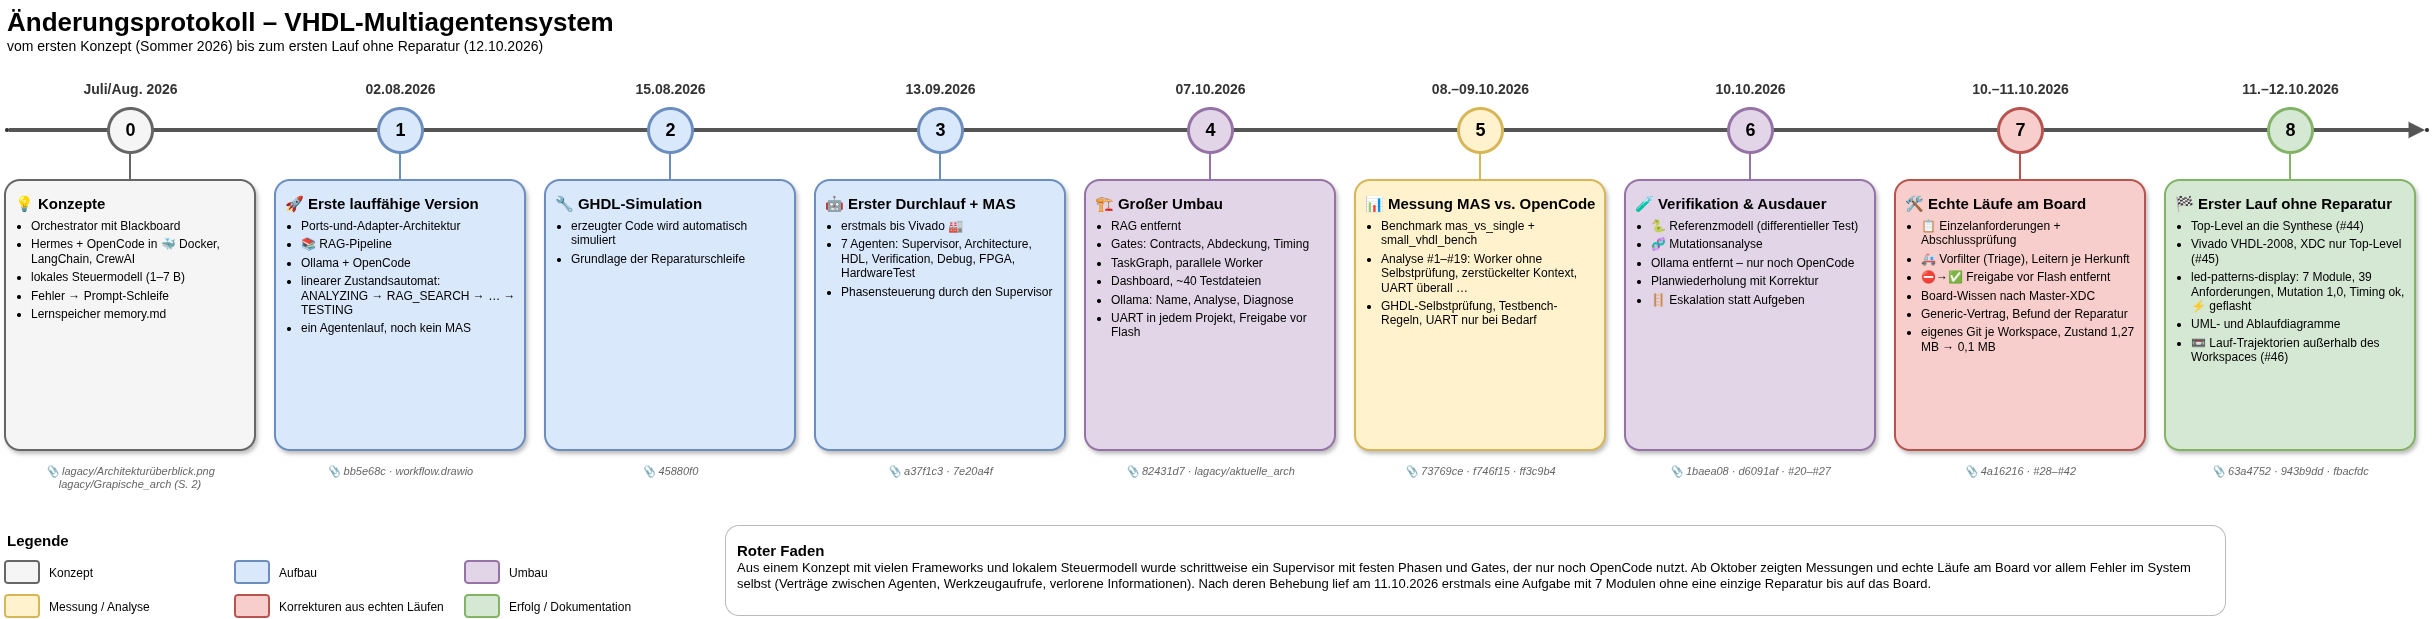

The diagram above was exported from draw.io. Its source (the exported page's mxGraphModel, read from the mxfile embedded in the PNG):
<mxGraphModel dx="2457" dy="1520" grid="1" gridSize="10" guides="1" tooltips="1" connect="1" arrows="1" fold="1" page="1" pageScale="1" pageWidth="2510" pageHeight="680" background="#ffffff" math="0" shadow="0">
  <root>
    <mxCell id="0" />
    <mxCell id="1" parent="0" />
    <mxCell id="t1" parent="1" style="text;html=1;align=left;verticalAlign=top;fontSize=14;" value="&lt;b style='font-size:26px'&gt;Änderungsprotokoll – VHDL-Multiagentensystem&lt;/b&gt;&lt;br&gt;vom ersten Konzept (Sommer 2026) bis zum ersten Lauf ohne Reparatur (12.10.2026)" vertex="1">
      <mxGeometry height="40" width="1600" x="40" y="20" as="geometry" />
    </mxCell>
    <mxCell id="t2" parent="1" style="ellipse;fillColor=#333333;strokeColor=none;" value="" vertex="1">
      <mxGeometry height="4" width="4" x="40" y="148" as="geometry" />
    </mxCell>
    <mxCell id="t3" parent="1" style="ellipse;fillColor=#333333;strokeColor=none;" value="" vertex="1">
      <mxGeometry height="4" width="4" x="2460" y="148" as="geometry" />
    </mxCell>
    <mxCell id="t4" edge="1" parent="1" source="t2" style="endArrow=block;endFill=1;strokeWidth=4;strokeColor=#555555;" target="t3" value="">
      <mxGeometry relative="1" as="geometry" />
    </mxCell>
    <mxCell id="t5" parent="1" style="ellipse;html=1;fillColor=#f5f5f5;strokeColor=#666666;strokeWidth=3;fontSize=16;" value="&lt;b style='font-size:18px'&gt;0&lt;/b&gt;" vertex="1">
      <mxGeometry height="44" width="44" x="143" y="128" as="geometry" />
    </mxCell>
    <mxCell id="t6" parent="1" style="text;html=1;align=center;verticalAlign=bottom;fontSize=14;fontColor=#333333;" value="&lt;b&gt;Juli/Aug. 2026&lt;/b&gt;" vertex="1">
      <mxGeometry height="40" width="250" x="40" y="80" as="geometry" />
    </mxCell>
    <mxCell id="t7" parent="1" style="rounded=1;arcSize=6;html=1;whiteSpace=wrap;align=left;verticalAlign=top;spacing=10;fillColor=#f5f5f5;strokeColor=#666666;strokeWidth=2;shadow=1;fontSize=12;" value="&lt;div style='font-size:15px;font-weight:bold;margin-bottom:6px'&gt;💡 Konzepte&lt;/div&gt;&lt;ul style='margin:0;padding-left:16px;text-align:left'&gt;&lt;li style='margin-bottom:4px'&gt;Orchestrator mit Blackboard&lt;/li&gt;&lt;li style='margin-bottom:4px'&gt;Hermes + OpenCode in 🐳 Docker, LangChain, CrewAI&lt;/li&gt;&lt;li style='margin-bottom:4px'&gt;lokales Steuermodell (1–7 B)&lt;/li&gt;&lt;li style='margin-bottom:4px'&gt;Fehler → Prompt-Schleife&lt;/li&gt;&lt;li style='margin-bottom:4px'&gt;Lernspeicher memory.md&lt;/li&gt;&lt;/ul&gt;" vertex="1">
      <mxGeometry height="270" width="250" x="40" y="200" as="geometry" />
    </mxCell>
    <mxCell id="t8" parent="1" style="text;html=1;align=center;verticalAlign=top;fontSize=11;fontColor=#666666;whiteSpace=wrap;" value="&lt;i&gt;📎 lagacy/Architekturüberblick.png&lt;br&gt;lagacy/Grapische_arch (S. 2)&lt;/i&gt;" vertex="1">
      <mxGeometry height="40" width="250" x="40" y="478" as="geometry" />
    </mxCell>
    <mxCell id="t9" parent="1" style="fillColor=#666666;strokeColor=none;" value="" vertex="1">
      <mxGeometry height="28" width="2" x="164" y="172" as="geometry" />
    </mxCell>
    <mxCell id="t10" parent="1" style="ellipse;html=1;fillColor=#dae8fc;strokeColor=#6c8ebf;strokeWidth=3;fontSize=16;" value="&lt;b style='font-size:18px'&gt;1&lt;/b&gt;" vertex="1">
      <mxGeometry height="44" width="44" x="413" y="128" as="geometry" />
    </mxCell>
    <mxCell id="t11" parent="1" style="text;html=1;align=center;verticalAlign=bottom;fontSize=14;fontColor=#333333;" value="&lt;b&gt;02.08.2026&lt;/b&gt;" vertex="1">
      <mxGeometry height="40" width="250" x="310" y="80" as="geometry" />
    </mxCell>
    <mxCell id="t12" parent="1" style="rounded=1;arcSize=6;html=1;whiteSpace=wrap;align=left;verticalAlign=top;spacing=10;fillColor=#dae8fc;strokeColor=#6c8ebf;strokeWidth=2;shadow=1;fontSize=12;" value="&lt;div style='font-size:15px;font-weight:bold;margin-bottom:6px'&gt;🚀 Erste lauffähige Version&lt;/div&gt;&lt;ul style='margin:0;padding-left:16px;text-align:left'&gt;&lt;li style='margin-bottom:4px'&gt;Ports-und-Adapter-Architektur&lt;/li&gt;&lt;li style='margin-bottom:4px'&gt;📚 RAG-Pipeline&lt;/li&gt;&lt;li style='margin-bottom:4px'&gt;Ollama + OpenCode&lt;/li&gt;&lt;li style='margin-bottom:4px'&gt;linearer Zustandsautomat:&lt;br&gt;ANALYZING → RAG_SEARCH → … → TESTING&lt;/li&gt;&lt;li style='margin-bottom:4px'&gt;ein Agentenlauf, noch kein MAS&lt;/li&gt;&lt;/ul&gt;" vertex="1">
      <mxGeometry height="270" width="250" x="310" y="200" as="geometry" />
    </mxCell>
    <mxCell id="t13" parent="1" style="text;html=1;align=center;verticalAlign=top;fontSize=11;fontColor=#666666;whiteSpace=wrap;" value="&lt;i&gt;📎 bb5e68c · workflow.drawio&lt;/i&gt;" vertex="1">
      <mxGeometry height="40" width="250" x="310" y="478" as="geometry" />
    </mxCell>
    <mxCell id="t14" parent="1" style="fillColor=#6c8ebf;strokeColor=none;" value="" vertex="1">
      <mxGeometry height="28" width="2" x="434" y="172" as="geometry" />
    </mxCell>
    <mxCell id="t15" parent="1" style="ellipse;html=1;fillColor=#dae8fc;strokeColor=#6c8ebf;strokeWidth=3;fontSize=16;" value="&lt;b style='font-size:18px'&gt;2&lt;/b&gt;" vertex="1">
      <mxGeometry height="44" width="44" x="683" y="128" as="geometry" />
    </mxCell>
    <mxCell id="t16" parent="1" style="text;html=1;align=center;verticalAlign=bottom;fontSize=14;fontColor=#333333;" value="&lt;b&gt;15.08.2026&lt;/b&gt;" vertex="1">
      <mxGeometry height="40" width="250" x="580" y="80" as="geometry" />
    </mxCell>
    <mxCell id="t17" parent="1" style="rounded=1;arcSize=6;html=1;whiteSpace=wrap;align=left;verticalAlign=top;spacing=10;fillColor=#dae8fc;strokeColor=#6c8ebf;strokeWidth=2;shadow=1;fontSize=12;" value="&lt;div style='font-size:15px;font-weight:bold;margin-bottom:6px'&gt;🔧 GHDL-Simulation&lt;/div&gt;&lt;ul style='margin:0;padding-left:16px;text-align:left'&gt;&lt;li style='margin-bottom:4px'&gt;erzeugter Code wird automatisch simuliert&lt;/li&gt;&lt;li style='margin-bottom:4px'&gt;Grundlage der Reparaturschleife&lt;/li&gt;&lt;/ul&gt;" vertex="1">
      <mxGeometry height="270" width="250" x="580" y="200" as="geometry" />
    </mxCell>
    <mxCell id="t18" parent="1" style="text;html=1;align=center;verticalAlign=top;fontSize=11;fontColor=#666666;whiteSpace=wrap;" value="&lt;i&gt;📎 45880f0&lt;/i&gt;" vertex="1">
      <mxGeometry height="40" width="250" x="580" y="478" as="geometry" />
    </mxCell>
    <mxCell id="t19" parent="1" style="fillColor=#6c8ebf;strokeColor=none;" value="" vertex="1">
      <mxGeometry height="28" width="2" x="704" y="172" as="geometry" />
    </mxCell>
    <mxCell id="t20" parent="1" style="ellipse;html=1;fillColor=#dae8fc;strokeColor=#6c8ebf;strokeWidth=3;fontSize=16;" value="&lt;b style='font-size:18px'&gt;3&lt;/b&gt;" vertex="1">
      <mxGeometry height="44" width="44" x="953" y="128" as="geometry" />
    </mxCell>
    <mxCell id="t21" parent="1" style="text;html=1;align=center;verticalAlign=bottom;fontSize=14;fontColor=#333333;" value="&lt;b&gt;13.09.2026&lt;/b&gt;" vertex="1">
      <mxGeometry height="40" width="250" x="850" y="80" as="geometry" />
    </mxCell>
    <mxCell id="t22" parent="1" style="rounded=1;arcSize=6;html=1;whiteSpace=wrap;align=left;verticalAlign=top;spacing=10;fillColor=#dae8fc;strokeColor=#6c8ebf;strokeWidth=2;shadow=1;fontSize=12;" value="&lt;div style='font-size:15px;font-weight:bold;margin-bottom:6px'&gt;🤖 Erster Durchlauf + MAS&lt;/div&gt;&lt;ul style='margin:0;padding-left:16px;text-align:left'&gt;&lt;li style='margin-bottom:4px'&gt;erstmals bis Vivado 🏭&lt;/li&gt;&lt;li style='margin-bottom:4px'&gt;7 Agenten: Supervisor, Architecture, HDL, Verification, Debug, FPGA, HardwareTest&lt;/li&gt;&lt;li style='margin-bottom:4px'&gt;Phasensteuerung durch den Supervisor&lt;/li&gt;&lt;/ul&gt;" vertex="1">
      <mxGeometry height="270" width="250" x="850" y="200" as="geometry" />
    </mxCell>
    <mxCell id="t23" parent="1" style="text;html=1;align=center;verticalAlign=top;fontSize=11;fontColor=#666666;whiteSpace=wrap;" value="&lt;i&gt;📎 a37f1c3 · 7e20a4f&lt;/i&gt;" vertex="1">
      <mxGeometry height="40" width="250" x="850" y="478" as="geometry" />
    </mxCell>
    <mxCell id="t24" parent="1" style="fillColor=#6c8ebf;strokeColor=none;" value="" vertex="1">
      <mxGeometry height="28" width="2" x="974" y="172" as="geometry" />
    </mxCell>
    <mxCell id="t25" parent="1" style="ellipse;html=1;fillColor=#e1d5e7;strokeColor=#9673a6;strokeWidth=3;fontSize=16;" value="&lt;b style='font-size:18px'&gt;4&lt;/b&gt;" vertex="1">
      <mxGeometry height="44" width="44" x="1223" y="128" as="geometry" />
    </mxCell>
    <mxCell id="t26" parent="1" style="text;html=1;align=center;verticalAlign=bottom;fontSize=14;fontColor=#333333;" value="&lt;b&gt;07.10.2026&lt;/b&gt;" vertex="1">
      <mxGeometry height="40" width="250" x="1120" y="80" as="geometry" />
    </mxCell>
    <mxCell id="t27" parent="1" style="rounded=1;arcSize=6;html=1;whiteSpace=wrap;align=left;verticalAlign=top;spacing=10;fillColor=#e1d5e7;strokeColor=#9673a6;strokeWidth=2;shadow=1;fontSize=12;" value="&lt;div style='font-size:15px;font-weight:bold;margin-bottom:6px'&gt;🏗 Großer Umbau&lt;/div&gt;&lt;ul style='margin:0;padding-left:16px;text-align:left'&gt;&lt;li style='margin-bottom:4px'&gt;RAG entfernt&lt;/li&gt;&lt;li style='margin-bottom:4px'&gt;Gates: Contracts, Abdeckung, Timing&lt;/li&gt;&lt;li style='margin-bottom:4px'&gt;TaskGraph, parallele Worker&lt;/li&gt;&lt;li style='margin-bottom:4px'&gt;Dashboard, ~40 Testdateien&lt;/li&gt;&lt;li style='margin-bottom:4px'&gt;Ollama: Name, Analyse, Diagnose&lt;/li&gt;&lt;li style='margin-bottom:4px'&gt;UART in jedem Projekt, Freigabe vor Flash&lt;/li&gt;&lt;/ul&gt;" vertex="1">
      <mxGeometry height="270" width="250" x="1120" y="200" as="geometry" />
    </mxCell>
    <mxCell id="t28" parent="1" style="text;html=1;align=center;verticalAlign=top;fontSize=11;fontColor=#666666;whiteSpace=wrap;" value="&lt;i&gt;📎 82431d7 · lagacy/aktuelle_arch&lt;/i&gt;" vertex="1">
      <mxGeometry height="40" width="250" x="1120" y="478" as="geometry" />
    </mxCell>
    <mxCell id="t29" parent="1" style="fillColor=#9673a6;strokeColor=none;" value="" vertex="1">
      <mxGeometry height="28" width="2" x="1244" y="172" as="geometry" />
    </mxCell>
    <mxCell id="t30" parent="1" style="ellipse;html=1;fillColor=#fff2cc;strokeColor=#d6b656;strokeWidth=3;fontSize=16;" value="&lt;b style='font-size:18px'&gt;5&lt;/b&gt;" vertex="1">
      <mxGeometry height="44" width="44" x="1493" y="128" as="geometry" />
    </mxCell>
    <mxCell id="t31" parent="1" style="text;html=1;align=center;verticalAlign=bottom;fontSize=14;fontColor=#333333;" value="&lt;b&gt;08.–09.10.2026&lt;/b&gt;" vertex="1">
      <mxGeometry height="40" width="250" x="1390" y="80" as="geometry" />
    </mxCell>
    <mxCell id="t32" parent="1" style="rounded=1;arcSize=6;html=1;whiteSpace=wrap;align=left;verticalAlign=top;spacing=10;fillColor=#fff2cc;strokeColor=#d6b656;strokeWidth=2;shadow=1;fontSize=12;" value="&lt;div style='font-size:15px;font-weight:bold;margin-bottom:6px'&gt;📊 Messung MAS vs. OpenCode&lt;/div&gt;&lt;ul style='margin:0;padding-left:16px;text-align:left'&gt;&lt;li style='margin-bottom:4px'&gt;Benchmark mas_vs_single + small_vhdl_bench&lt;/li&gt;&lt;li style='margin-bottom:4px'&gt;Analyse #1–#19: Worker ohne Selbstprüfung, zerstückelter Kontext, UART überall …&lt;/li&gt;&lt;li style='margin-bottom:4px'&gt;GHDL-Selbstprüfung, Testbench-Regeln, UART nur bei Bedarf&lt;/li&gt;&lt;/ul&gt;" vertex="1">
      <mxGeometry height="270" width="250" x="1390" y="200" as="geometry" />
    </mxCell>
    <mxCell id="t33" parent="1" style="text;html=1;align=center;verticalAlign=top;fontSize=11;fontColor=#666666;whiteSpace=wrap;" value="&lt;i&gt;📎 73769ce · f746f15 · ff3c9b4&lt;/i&gt;" vertex="1">
      <mxGeometry height="40" width="250" x="1390" y="478" as="geometry" />
    </mxCell>
    <mxCell id="t34" parent="1" style="fillColor=#d6b656;strokeColor=none;" value="" vertex="1">
      <mxGeometry height="28" width="2" x="1514" y="172" as="geometry" />
    </mxCell>
    <mxCell id="t35" parent="1" style="ellipse;html=1;fillColor=#e1d5e7;strokeColor=#9673a6;strokeWidth=3;fontSize=16;" value="&lt;b style='font-size:18px'&gt;6&lt;/b&gt;" vertex="1">
      <mxGeometry height="44" width="44" x="1763" y="128" as="geometry" />
    </mxCell>
    <mxCell id="t36" parent="1" style="text;html=1;align=center;verticalAlign=bottom;fontSize=14;fontColor=#333333;" value="&lt;b&gt;10.10.2026&lt;/b&gt;" vertex="1">
      <mxGeometry height="40" width="250" x="1660" y="80" as="geometry" />
    </mxCell>
    <mxCell id="t37" parent="1" style="rounded=1;arcSize=6;html=1;whiteSpace=wrap;align=left;verticalAlign=top;spacing=10;fillColor=#e1d5e7;strokeColor=#9673a6;strokeWidth=2;shadow=1;fontSize=12;" value="&lt;div style='font-size:15px;font-weight:bold;margin-bottom:6px'&gt;🧪 Verifikation &amp; Ausdauer&lt;/div&gt;&lt;ul style='margin:0;padding-left:16px;text-align:left'&gt;&lt;li style='margin-bottom:4px'&gt;🐍 Referenzmodell (differentieller Test)&lt;/li&gt;&lt;li style='margin-bottom:4px'&gt;🧬 Mutationsanalyse&lt;/li&gt;&lt;li style='margin-bottom:4px'&gt;Ollama entfernt – nur noch OpenCode&lt;/li&gt;&lt;li style='margin-bottom:4px'&gt;Planwiederholung mit Korrektur&lt;/li&gt;&lt;li style='margin-bottom:4px'&gt;🪜 Eskalation statt Aufgeben&lt;/li&gt;&lt;/ul&gt;" vertex="1">
      <mxGeometry height="270" width="250" x="1660" y="200" as="geometry" />
    </mxCell>
    <mxCell id="t38" parent="1" style="text;html=1;align=center;verticalAlign=top;fontSize=11;fontColor=#666666;whiteSpace=wrap;" value="&lt;i&gt;📎 1baea08 · d6091af · #20–#27&lt;/i&gt;" vertex="1">
      <mxGeometry height="40" width="250" x="1660" y="478" as="geometry" />
    </mxCell>
    <mxCell id="t39" parent="1" style="fillColor=#9673a6;strokeColor=none;" value="" vertex="1">
      <mxGeometry height="28" width="2" x="1784" y="172" as="geometry" />
    </mxCell>
    <mxCell id="t40" parent="1" style="ellipse;html=1;fillColor=#f8cecc;strokeColor=#b85450;strokeWidth=3;fontSize=16;" value="&lt;b style='font-size:18px'&gt;7&lt;/b&gt;" vertex="1">
      <mxGeometry height="44" width="44" x="2033" y="128" as="geometry" />
    </mxCell>
    <mxCell id="t41" parent="1" style="text;html=1;align=center;verticalAlign=bottom;fontSize=14;fontColor=#333333;" value="&lt;b&gt;10.–11.10.2026&lt;/b&gt;" vertex="1">
      <mxGeometry height="40" width="250" x="1930" y="80" as="geometry" />
    </mxCell>
    <mxCell id="t42" parent="1" style="rounded=1;arcSize=6;html=1;whiteSpace=wrap;align=left;verticalAlign=top;spacing=10;fillColor=#f8cecc;strokeColor=#b85450;strokeWidth=2;shadow=1;fontSize=12;" value="&lt;div style='font-size:15px;font-weight:bold;margin-bottom:6px'&gt;🛠 Echte Läufe am Board&lt;/div&gt;&lt;ul style='margin:0;padding-left:16px;text-align:left'&gt;&lt;li style='margin-bottom:4px'&gt;📋 Einzelanforderungen + Abschlussprüfung&lt;/li&gt;&lt;li style='margin-bottom:4px'&gt;🚑 Vorfilter (Triage), Leitern je Herkunft&lt;/li&gt;&lt;li style='margin-bottom:4px'&gt;⛔→✅ Freigabe vor Flash entfernt&lt;/li&gt;&lt;li style='margin-bottom:4px'&gt;Board-Wissen nach Master-XDC&lt;/li&gt;&lt;li style='margin-bottom:4px'&gt;Generic-Vertrag, Befund der Reparatur&lt;/li&gt;&lt;li style='margin-bottom:4px'&gt;eigenes Git je Workspace, Zustand 1,27 MB → 0,1 MB&lt;/li&gt;&lt;/ul&gt;" vertex="1">
      <mxGeometry height="270" width="250" x="1930" y="200" as="geometry" />
    </mxCell>
    <mxCell id="t43" parent="1" style="text;html=1;align=center;verticalAlign=top;fontSize=11;fontColor=#666666;whiteSpace=wrap;" value="&lt;i&gt;📎 4a16216 · #28–#42&lt;/i&gt;" vertex="1">
      <mxGeometry height="40" width="250" x="1930" y="478" as="geometry" />
    </mxCell>
    <mxCell id="t44" parent="1" style="fillColor=#b85450;strokeColor=none;" value="" vertex="1">
      <mxGeometry height="28" width="2" x="2054" y="172" as="geometry" />
    </mxCell>
    <mxCell id="t45" parent="1" style="ellipse;html=1;fillColor=#d5e8d4;strokeColor=#82b366;strokeWidth=3;fontSize=16;" value="&lt;b style='font-size:18px'&gt;8&lt;/b&gt;" vertex="1">
      <mxGeometry height="44" width="44" x="2303" y="128" as="geometry" />
    </mxCell>
    <mxCell id="t46" parent="1" style="text;html=1;align=center;verticalAlign=bottom;fontSize=14;fontColor=#333333;" value="&lt;b&gt;11.–12.10.2026&lt;/b&gt;" vertex="1">
      <mxGeometry height="40" width="250" x="2200" y="80" as="geometry" />
    </mxCell>
    <mxCell id="t47" parent="1" style="rounded=1;arcSize=6;html=1;whiteSpace=wrap;align=left;verticalAlign=top;spacing=10;fillColor=#d5e8d4;strokeColor=#82b366;strokeWidth=2;shadow=1;fontSize=12;" value="&lt;div style='font-size:15px;font-weight:bold;margin-bottom:6px'&gt;🏁 Erster Lauf ohne Reparatur&lt;/div&gt;&lt;ul style='margin:0;padding-left:16px;text-align:left'&gt;&lt;li style='margin-bottom:4px'&gt;Top-Level an die Synthese (#44)&lt;/li&gt;&lt;li style='margin-bottom:4px'&gt;Vivado VHDL-2008, XDC nur Top-Level (#45)&lt;/li&gt;&lt;li style='margin-bottom:4px'&gt;led-patterns-display: 7 Module, 39 Anforderungen, Mutation 1,0, Timing ok, ⚡ geflasht&lt;/li&gt;&lt;li style='margin-bottom:4px'&gt;UML- und Ablaufdiagramme&lt;/li&gt;&lt;li style='margin-bottom:4px'&gt;📼 Lauf-Trajektorien außerhalb des Workspaces (#46)&lt;/li&gt;&lt;/ul&gt;" vertex="1">
      <mxGeometry height="270" width="250" x="2200" y="200" as="geometry" />
    </mxCell>
    <mxCell id="t48" parent="1" style="text;html=1;align=center;verticalAlign=top;fontSize=11;fontColor=#666666;whiteSpace=wrap;" value="&lt;i&gt;📎 63a4752 · 943b9dd · fbacfdc&lt;/i&gt;" vertex="1">
      <mxGeometry height="40" width="250" x="2200" y="478" as="geometry" />
    </mxCell>
    <mxCell id="t49" parent="1" style="fillColor=#82b366;strokeColor=none;" value="" vertex="1">
      <mxGeometry height="28" width="2" x="2324" y="172" as="geometry" />
    </mxCell>
    <mxCell id="t50" parent="1" style="text;html=1;align=left;fontSize=13;" value="&lt;b style='font-size:15px'&gt;Legende&lt;/b&gt;" vertex="1">
      <mxGeometry height="34" width="540" x="40" y="545" as="geometry" />
    </mxCell>
    <mxCell id="t51" parent="1" style="rounded=1;fillColor=#f5f5f5;strokeColor=#666666;strokeWidth=2;" value="" vertex="1">
      <mxGeometry height="22" width="34" x="40" y="581" as="geometry" />
    </mxCell>
    <mxCell id="t52" parent="1" style="text;html=1;align=left;verticalAlign=middle;fontSize=12;" value="Konzept" vertex="1">
      <mxGeometry height="24" width="185" x="82" y="581" as="geometry" />
    </mxCell>
    <mxCell id="t53" parent="1" style="rounded=1;fillColor=#dae8fc;strokeColor=#6c8ebf;strokeWidth=2;" value="" vertex="1">
      <mxGeometry height="22" width="34" x="270" y="581" as="geometry" />
    </mxCell>
    <mxCell id="t54" parent="1" style="text;html=1;align=left;verticalAlign=middle;fontSize=12;" value="Aufbau" vertex="1">
      <mxGeometry height="24" width="185" x="312" y="581" as="geometry" />
    </mxCell>
    <mxCell id="t55" parent="1" style="rounded=1;fillColor=#e1d5e7;strokeColor=#9673a6;strokeWidth=2;" value="" vertex="1">
      <mxGeometry height="22" width="34" x="500" y="581" as="geometry" />
    </mxCell>
    <mxCell id="t56" parent="1" style="text;html=1;align=left;verticalAlign=middle;fontSize=12;" value="Umbau" vertex="1">
      <mxGeometry height="24" width="185" x="542" y="581" as="geometry" />
    </mxCell>
    <mxCell id="t57" parent="1" style="rounded=1;fillColor=#fff2cc;strokeColor=#d6b656;strokeWidth=2;" value="" vertex="1">
      <mxGeometry height="22" width="34" x="40" y="615" as="geometry" />
    </mxCell>
    <mxCell id="t58" parent="1" style="text;html=1;align=left;verticalAlign=middle;fontSize=12;" value="Messung / Analyse" vertex="1">
      <mxGeometry height="24" width="185" x="82" y="615" as="geometry" />
    </mxCell>
    <mxCell id="t59" parent="1" style="rounded=1;fillColor=#f8cecc;strokeColor=#b85450;strokeWidth=2;" value="" vertex="1">
      <mxGeometry height="22" width="34" x="270" y="615" as="geometry" />
    </mxCell>
    <mxCell id="t60" parent="1" style="text;html=1;align=left;verticalAlign=middle;fontSize=12;" value="Korrekturen aus echten Läufen" vertex="1">
      <mxGeometry height="24" width="185" x="312" y="615" as="geometry" />
    </mxCell>
    <mxCell id="t61" parent="1" style="rounded=1;fillColor=#d5e8d4;strokeColor=#82b366;strokeWidth=2;" value="" vertex="1">
      <mxGeometry height="22" width="34" x="500" y="615" as="geometry" />
    </mxCell>
    <mxCell id="t62" parent="1" style="text;html=1;align=left;verticalAlign=middle;fontSize=12;" value="Erfolg / Dokumentation" vertex="1">
      <mxGeometry height="24" width="185" x="542" y="615" as="geometry" />
    </mxCell>
    <mxCell id="t63" parent="1" style="rounded=1;html=1;whiteSpace=wrap;align=left;verticalAlign=top;spacing=12;fillColor=#ffffff;strokeColor=#bbbbbb;fontSize=13;" value="&lt;b style='font-size:15px'&gt;Roter Faden&lt;/b&gt;&lt;br&gt;Aus einem Konzept mit vielen Frameworks und lokalem Steuermodell wurde schrittweise ein Supervisor mit festen Phasen und Gates, der nur noch OpenCode nutzt. Ab Oktober zeigten Messungen und echte Läufe am Board vor allem Fehler im System selbst (Verträge zwischen Agenten, Werkzeugaufrufe, verlorene Informationen). Nach deren Behebung lief am 11.10.2026 erstmals eine Aufgabe mit 7 Modulen ohne eine einzige Reparatur bis auf das Board." vertex="1">
      <mxGeometry height="90" width="1500" x="760" y="545" as="geometry" />
    </mxCell>
  </root>
</mxGraphModel>